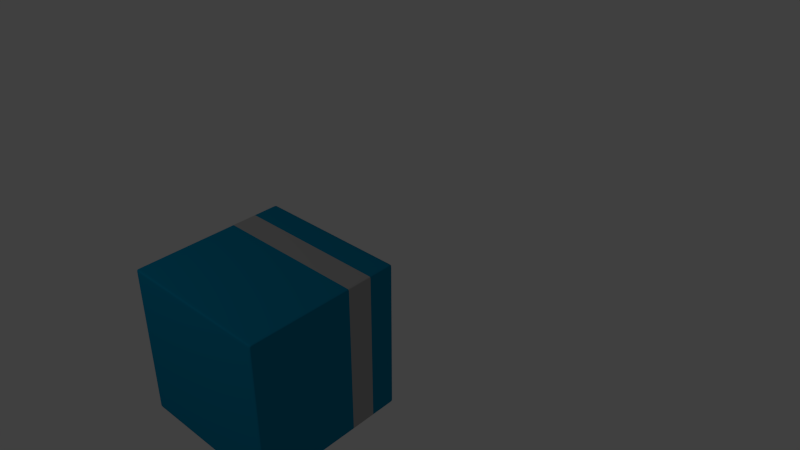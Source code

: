# Source: q_bit.blend  (saved by Blender 2.67.0; exported with 4.5.12 LTS)
import bpy
from mathutils import Matrix  # noqa: F401  (used for matrix-valued properties, if any)

bpy.ops.wm.read_factory_settings(use_empty=True)
scene = bpy.context.scene
scene.name = 'Scene'

# ---- collections
col_collection_1 = bpy.data.collections.new('Collection 1'); scene.collection.children.link(col_collection_1)
col_collection_2 = bpy.data.collections.new('Collection 2'); scene.collection.children.link(col_collection_2)
col_collection_3 = bpy.data.collections.new('Collection 3'); scene.collection.children.link(col_collection_3)
col_collection_3.hide_render = True
col_collection_3.hide_viewport = True
col_collection_10 = bpy.data.collections.new('Collection 10'); scene.collection.children.link(col_collection_10)
col_collection_10.hide_render = True
col_collection_10.hide_viewport = True

# ---- materials (node trees are filled in below, after node groups)
mat_azul = bpy.data.materials.new('azul')
mat_azul.alpha_threshold = 0.0
mat_azul.use_transparent_shadow = False
mat_azul.diffuse_color = (0.0, 0.2502, 0.4397, 1.0)
mat_azul.roughness = 0.5
mat_azul.line_color = (0.0, 0.0, 0.0, 1.0)
mat_gris = bpy.data.materials.new('gris')
mat_gris.alpha_threshold = 0.0
mat_gris.use_transparent_shadow = False
mat_gris.diffuse_color = (0.4575, 0.4575, 0.4575, 1.0)
mat_gris.roughness = 0.5
mat_gris.line_color = (0.0, 0.0, 0.0, 1.0)

# ---- material node trees

# ---- world
world_world = bpy.data.worlds.new('World'); scene.world = world_world
world_world.color = (0.05088, 0.05088, 0.05088)
world_world.use_sun_shadow = False
world_world.sun_shadow_jitter_overblur = 0.0
world_world.cycles.sampling_method = 'MANUAL'
world_world.cycles.sample_map_resolution = 256

# ---- cameras
cam_camera = bpy.data.cameras.new('Camera')
cam_camera.clip_end = 100.0
cam_camera.lens = 35.0
cam_camera.sensor_width = 32.0
cam_camera.sensor_height = 18.0
cam_camera.ortho_scale = 7.314
cam_camera.dof.focus_distance = 0.0
cam_camera.dof.aperture_fstop = 128.0

# ---- lights
light_lamp = bpy.data.lights.new('Lamp', 'POINT')
light_lamp.transmission_factor = 0.0
light_lamp.cutoff_distance = 30.0
light_lamp.energy = 100.0
light_lamp.shadow_buffer_clip_start = 1.001
light_lamp.shadow_soft_size = 1.0
light_lamp.shadow_maximum_resolution = 0.006
light_lamp.use_absolute_resolution = True
light_lamp.cycles.use_multiple_importance_sampling = False

# ---- meshes
me_cubo_004 = bpy.data.meshes.new('Cubo.004')
me_cubo_004.from_pydata([(-1.0, -1.0, -1.0), (-1.0, 1.0, -1.0), (1.0, 1.0, -1.0), (1.0, -1.0, -1.0), (-1.0, -1.0, 1.0), (-1.0, 1.0, 1.0), (1.0, 1.0, 1.0), (1.0, -1.0, 1.0), (-1.0, -0.6667, 1.0), (-1.0, -0.3333, 1.0), (-1.0, 3.725e-08, 1.0), (-1.0, 0.3333, 1.0), (-1.0, 0.6667, 1.0), (-1.0, 1.0, 0.6667), (-1.0, 1.0, 0.3333), (-1.0, 1.0, -3.725e-08), (-1.0, 1.0, -0.3333), (-1.0, 1.0, -0.6667), (-1.0, 0.6667, -1.0), (-1.0, 0.3333, -1.0), (-1.0, -3.725e-08, -1.0), (-1.0, -0.3333, -1.0), (-1.0, -0.6667, -1.0), (-1.0, -1.0, -0.6667), (-1.0, -1.0, -0.3333), (-1.0, -1.0, 3.725e-08), (-1.0, -1.0, 0.3333), (-1.0, -1.0, 0.6667), (-0.6667, 1.0, 1.0), (-0.3333, 1.0, 1.0), (3.725e-08, 1.0, 1.0), (0.3333, 1.0, 1.0), (0.6667, 1.0, 1.0), (1.0, 1.0, 0.6667), (1.0, 1.0, 0.3333), (1.0, 1.0, -3.725e-08), (1.0, 1.0, -0.3333), (1.0, 1.0, -0.6667), (0.6667, 1.0, -1.0), (0.3333, 1.0, -1.0), (-3.725e-08, 1.0, -1.0), (-0.3333, 1.0, -1.0), (-0.6667, 1.0, -1.0), (1.0, 0.6667, 1.0), (1.0, 0.3333, 1.0), (1.0, -3.725e-08, 1.0), (1.0, -0.3333, 1.0), (1.0, -0.6667, 1.0), (1.0, -1.0, 0.6667), (1.0, -1.0, 0.3333), (1.0, -1.0, -3.725e-08), (1.0, -1.0, -0.3333), (1.0, -1.0, -0.6667), (1.0, -0.6667, -1.0), (1.0, -0.3333, -1.0), (1.0, 3.725e-08, -1.0), (1.0, 0.3333, -1.0), (1.0, 0.6667, -1.0), (0.6667, -1.0, 1.0), (0.3333, -1.0, 1.0), (-3.725e-08, -1.0, 1.0), (-0.3333, -1.0, 1.0), (-0.6667, -1.0, 1.0), (-0.6667, -1.0, -1.0), (-0.3333, -1.0, -1.0), (3.725e-08, -1.0, -1.0), (0.3333, -1.0, -1.0), (0.6667, -1.0, -1.0), (-1.0, -0.6667, 0.6667), (-1.0, -0.6667, 0.3333), (-1.0, -0.6667, -3.725e-08), (-1.0, -0.6667, -0.3333), (-1.0, -0.6667, -0.6667), (-1.0, -0.3333, 0.6667), (-1.0, -0.3333, 0.3333), (-1.0, -0.3333, -3.725e-08), (-1.0, -0.3333, -0.3333), (-1.0, -0.3333, -0.6667), (-1.0, 2.484e-08, 0.6667), (-1.0, 1.242e-08, 0.3333), (-1.0, -2.22e-16, -3.725e-08), (-1.0, -1.242e-08, -0.3333), (-1.0, -2.484e-08, -0.6667), (-1.0, 0.3333, 0.6667), (-1.0, 0.3333, 0.3333), (-1.0, 0.3333, -3.725e-08), (-1.0, 0.3333, -0.3333), (-1.0, 0.3333, -0.6667), (-1.0, 0.6667, 0.6667), (-1.0, 0.6667, 0.3333), (-1.0, 0.6667, -3.725e-08), (-1.0, 0.6667, -0.3333), (-1.0, 0.6667, -0.6667), (-0.6667, 1.0, 0.6667), (-0.6667, 1.0, 0.3333), (-0.6667, 1.0, -3.725e-08), (-0.6667, 1.0, -0.3333), (-0.6667, 1.0, -0.6667), (-0.3333, 1.0, 0.6667), (-0.3333, 1.0, 0.3333), (-0.3333, 1.0, -3.725e-08), (-0.3333, 1.0, -0.3333), (-0.3333, 1.0, -0.6667), (2.484e-08, 1.0, 0.6667), (1.242e-08, 1.0, 0.3333), (-2.22e-16, 1.0, -3.725e-08), (-1.242e-08, 1.0, -0.3333), (-2.484e-08, 1.0, -0.6667), (0.3333, 1.0, 0.6667), (0.3333, 1.0, 0.3333), (0.3333, 1.0, -3.725e-08), (0.3333, 1.0, -0.3333), (0.3333, 1.0, -0.6667), (0.6667, 1.0, 0.6667), (0.6667, 1.0, 0.3333), (0.6667, 1.0, -3.725e-08), (0.6667, 1.0, -0.3333), (0.6667, 1.0, -0.6667), (1.0, 0.6667, 0.6667), (1.0, 0.6667, 0.3333), (1.0, 0.6667, -3.725e-08), (1.0, 0.6667, -0.3333), (1.0, 0.6667, -0.6667), (1.0, 0.3333, 0.6667), (1.0, 0.3333, 0.3333), (1.0, 0.3333, -3.725e-08), (1.0, 0.3333, -0.3333), (1.0, 0.3333, -0.6667), (1.0, -2.484e-08, 0.6667), (1.0, -1.242e-08, 0.3333), (1.0, 2.22e-16, -3.725e-08), (1.0, 1.242e-08, -0.3333), (1.0, 2.484e-08, -0.6667), (1.0, -0.3333, 0.6667), (1.0, -0.3333, 0.3333), (1.0, -0.3333, -3.725e-08), (1.0, -0.3333, -0.3333), (1.0, -0.3333, -0.6667), (1.0, -0.6667, 0.6667), (1.0, -0.6667, 0.3333), (1.0, -0.6667, -3.725e-08), (1.0, -0.6667, -0.3333), (1.0, -0.6667, -0.6667), (0.6667, -1.0, 0.6667), (0.6667, -1.0, 0.3333), (0.6667, -1.0, -3.725e-08), (0.6667, -1.0, -0.3333), (0.6667, -1.0, -0.6667), (0.3333, -1.0, 0.6667), (0.3333, -1.0, 0.3333), (0.3333, -1.0, -3.725e-08), (0.3333, -1.0, -0.3333), (0.3333, -1.0, -0.6667), (-2.484e-08, -1.0, 0.6667), (-1.242e-08, -1.0, 0.3333), (2.22e-16, -1.0, -3.725e-08), (1.242e-08, -1.0, -0.3333), (2.484e-08, -1.0, -0.6667), (-0.3333, -1.0, 0.6667), (-0.3333, -1.0, 0.3333), (-0.3333, -1.0, -3.725e-08), (-0.3333, -1.0, -0.3333), (-0.3333, -1.0, -0.6667), (-0.6667, -1.0, 0.6667), (-0.6667, -1.0, 0.3333), (-0.6667, -1.0, -3.725e-08), (-0.6667, -1.0, -0.3333), (-0.6667, -1.0, -0.6667), (-0.6667, -0.6667, -1.0), (-0.3333, -0.6667, -1.0), (3.725e-08, -0.6667, -1.0), (0.3333, -0.6667, -1.0), (0.6667, -0.6667, -1.0), (-0.6667, -0.3333, -1.0), (-0.3333, -0.3333, -1.0), (3.725e-08, -0.3333, -1.0), (0.3333, -0.3333, -1.0), (0.6667, -0.3333, -1.0), (-0.6667, -2.484e-08, -1.0), (-0.3333, -1.242e-08, -1.0), (3.725e-08, 2.22e-16, -1.0), (0.3333, 1.242e-08, -1.0), (0.6667, 2.484e-08, -1.0), (-0.6667, 0.3333, -1.0), (-0.3333, 0.3333, -1.0), (3.725e-08, 0.3333, -1.0), (0.3333, 0.3333, -1.0), (0.6667, 0.3333, -1.0), (-0.6667, 0.6667, -1.0), (-0.3333, 0.6667, -1.0), (3.725e-08, 0.6667, -1.0), (0.3333, 0.6667, -1.0), (0.6667, 0.6667, -1.0), (0.6667, -0.6667, 1.0), (0.3333, -0.6667, 1.0), (-3.725e-08, -0.6667, 1.0), (-0.3333, -0.6667, 1.0), (-0.6667, -0.6667, 1.0), (0.6667, -0.3333, 1.0), (0.3333, -0.3333, 1.0), (-3.725e-08, -0.3333, 1.0), (-0.3333, -0.3333, 1.0), (-0.6667, -0.3333, 1.0), (0.6667, -2.484e-08, 1.0), (0.3333, -1.242e-08, 1.0), (-3.725e-08, 2.22e-16, 1.0), (-0.3333, 1.242e-08, 1.0), (-0.6667, 2.484e-08, 1.0), (0.6667, 0.3333, 1.0), (0.3333, 0.3333, 1.0), (-3.725e-08, 0.3333, 1.0), (-0.3333, 0.3333, 1.0), (-0.6667, 0.3333, 1.0), (0.6667, 0.6667, 1.0), (0.3333, 0.6667, 1.0), (-3.725e-08, 0.6667, 1.0), (-0.3333, 0.6667, 1.0), (-0.6667, 0.6667, 1.0), (0.9683, 1.0, 1.0), (0.9683, -1.0, -1.0), (0.9683, 1.0, -1.0), (0.9683, -1.0, 1.0), (0.9683, 1.0, 0.6667), (0.9683, 1.0, 0.3333), (0.9683, 1.0, -3.725e-08), (0.9683, 1.0, -0.3333), (0.9683, 1.0, -0.6667), (0.9683, -1.0, 0.6667), (0.9683, -1.0, 0.3333), (0.9683, -1.0, -3.725e-08), (0.9683, -1.0, -0.3333), (0.9683, -1.0, -0.6667), (0.9683, -0.6667, -1.0), (0.9683, -0.3333, -1.0), (0.9683, 3.607e-08, -1.0), (0.9683, 0.3333, -1.0), (0.9683, 0.6667, -1.0), (0.9683, -0.6667, 1.0), (0.9683, -0.3333, 1.0), (0.9683, -3.607e-08, 1.0), (0.9683, 0.3333, 1.0), (0.9683, 0.6667, 1.0), (-0.9643, -0.6667, 1.0), (-0.9643, 0.6667, -1.0), (-0.9643, 0.3333, -1.0), (-0.9643, -3.592e-08, -1.0), (-0.6667, -1.0, -0.9563), (-0.3333, -1.0, -0.9563), (3.563e-08, -1.0, -0.9563), (0.3333, -1.0, -0.9563), (0.9683, 1.0, 0.9643), (0.9683, -1.0, 0.9643), (-1.0, 0.9593, 0.9643), (-0.9643, 1.0, 0.9643), (-0.9643, -1.0, 0.9643), (1.0, 0.9593, 0.9643), (-1.0, -0.9675, 0.9643), (1.0, -0.9675, 0.9643), (1.0, -3.592e-08, 0.9643), (1.0, -0.3333, 0.9643), (1.0, -0.6667, 0.9643), (0.6667, -1.0, 0.9643), (-0.9643, 1.0, -0.3333), (-0.9643, 1.0, -3.725e-08), (-0.9643, 1.0, 0.3333), (-0.9643, 1.0, 0.6667), (-0.3333, -0.9675, -1.0), (-0.6667, -0.9675, -1.0), (1.0, -0.9675, -0.6667), (1.0, -0.9675, -0.3333), (-0.6667, -0.9675, 1.0), (-0.3333, -0.9675, 1.0), (-3.725e-08, -0.9675, 1.0), (0.3333, -0.9675, 1.0), (1.0, -0.9675, -1.0), (-1.0, -0.9675, 1.0), (1.0, -0.9675, 1.0), (-1.0, -0.9675, -1.0), (-0.9643, 0.6667, 1.0), (-0.9643, 0.3333, 1.0), (-0.9643, 3.592e-08, 1.0), (-0.9643, -0.3333, 1.0), (-2.817e-08, 0.9593, -1.0), (0.3333, 0.9593, -1.0), (0.6667, 0.9593, -1.0), (0.6667, 0.9593, 1.0), (-0.9643, -0.9675, 1.0), (-0.9643, -0.9675, -1.0), (0.9683, -0.9675, 1.0), (0.9683, -0.9675, -1.0), (0.9683, 0.9593, -1.0), (0.9683, 0.9593, 1.0), (-0.9643, 0.9593, 1.0), (-0.9643, 0.9593, -1.0), (-1.0, -1.0, -0.9563), (1.0, -1.0, -0.9563), (1.0, 1.0, -0.9563), (-1.0, 1.0, -0.9563), (-1.0, 0.9593, 1.0), (1.0, 0.9593, -1.0), (-1.0, 0.9593, -1.0), (1.0, 0.9593, 1.0), (1.0, -0.9675, -0.9563), (-1.0, -0.9675, -0.9563), (1.0, 0.9593, -0.9563), (-0.9643, 1.0, -0.9563), (-0.9643, -1.0, 2.927e-08), (-0.9643, -1.0, 0.3333), (-0.9643, -1.0, 0.6667), (-0.9643, 1.0, -0.6667), (1.0, 0.9593, -0.3333), (1.0, 0.9593, -0.6667), (-0.6667, 0.9593, -1.0), (-0.3333, 0.9593, -1.0), (-0.9643, -0.3333, -1.0), (-0.9643, -0.6667, -1.0), (-0.9643, -1.0, -0.6667), (-0.9643, -1.0, -0.3333), (-0.9643, -1.0, -1.0), (-0.9643, 1.0, 1.0), (-0.9643, -1.0, 1.0), (-0.9643, 1.0, -1.0), (-1.0, -1.0, 0.9643), (-1.0, 1.0, 0.9643), (1.0, 1.0, 0.9643), (1.0, -1.0, 0.9643), (-1.0, 0.9593, -0.6667), (1.0, 0.9593, 0.6667), (1.0, 0.9593, 0.3333), (1.0, 0.9593, -3.725e-08), (0.3333, -1.0, 0.9643), (-3.592e-08, -1.0, 0.9643), (-0.3333, -1.0, 0.9643), (-0.6667, -1.0, 0.9643), (0.3333, 0.9593, 1.0), (2.817e-08, 0.9593, 1.0), (-0.3333, 0.9593, 1.0), (-0.6667, 0.9593, 1.0), (1.0, 0.3333, -0.9563), (1.0, 0.6667, -0.9563), (0.6667, 1.0, -0.9563), (0.3333, 1.0, -0.9563), (1.0, 3.563e-08, -0.9563), (1.0, -0.3333, -0.9563), (1.0, -0.6667, -0.9563), (0.6667, -1.0, -0.9563), (-1.0, -0.9675, 0.6667), (-1.0, -0.9675, 0.3333), (-1.0, -0.9675, 2.998e-08), (-1.0, -0.9675, -0.3333), (3.725e-08, -0.9675, -1.0), (0.3333, -0.9675, -1.0), (0.6667, -0.9675, -1.0), (0.6667, -0.9675, 1.0), (-1.0, 0.9593, -0.3333), (-1.0, 0.9593, -3.725e-08), (-1.0, 0.9593, 0.3333), (-1.0, 0.9593, 0.6667), (-1.0, -0.6667, 0.9643), (-1.0, -0.3333, 0.9643), (-1.0, 3.592e-08, 0.9643), (-1.0, 0.3333, 0.9643), (-1.0, 0.3333, -0.9563), (-1.0, -3.563e-08, -0.9563), (-1.0, -0.3333, -0.9563), (-1.0, -0.6667, -0.9563), (1.0, -0.9675, -3.725e-08), (1.0, -0.9675, 0.3333), (1.0, -0.9675, 0.6667), (-1.0, -0.9675, -0.6667), (-0.9643, -1.0, -0.9563), (-1.0, 0.9593, -0.9563), (0.9683, -1.0, -0.9563), (0.9683, 1.0, -0.9563), (-1.0, 0.6667, 0.9643), (-0.6667, 1.0, 0.9643), (-0.3333, 1.0, 0.9643), (3.592e-08, 1.0, 0.9643), (1.0, 0.3333, 0.9643), (1.0, 0.6667, 0.9643), (0.6667, 1.0, 0.9643), (0.3333, 1.0, 0.9643), (-3.563e-08, 1.0, -0.9563), (-0.3333, 1.0, -0.9563), (-0.6667, 1.0, -0.9563), (-1.0, 0.6667, -0.9563)], [], [(371, 297, 1, 300), (373, 296, 2, 220), (302, 295, 3, 274), (370, 294, 0, 318), (290, 220, 2, 299), (292, 319, 5, 298), (303, 365, 22, 277), (365, 364, 21, 22), (364, 363, 20, 21), (363, 362, 19, 20), (362, 385, 18, 19), (261, 330, 148, 143), (346, 68, 69, 347), (347, 69, 70, 348), (348, 70, 71, 349), (349, 71, 72, 369), (332, 333, 163, 158), (68, 73, 74, 69), (69, 74, 75, 70), (70, 75, 76, 71), (71, 76, 77, 72), (73, 78, 79, 74), (74, 79, 80, 75), (75, 80, 81, 76), (76, 81, 82, 77), (78, 83, 84, 79), (79, 84, 85, 80), (80, 85, 86, 81), (81, 86, 87, 82), (83, 88, 89, 84), (84, 89, 90, 85), (85, 90, 91, 86), (86, 91, 92, 87), (251, 261, 143, 227), (357, 13, 14, 356), (356, 14, 15, 355), (355, 15, 16, 354), (354, 16, 17, 326), (305, 384, 42, 321), (384, 383, 41, 42), (383, 382, 40, 41), (382, 341, 39, 40), (341, 340, 38, 39), (376, 377, 103, 98), (265, 93, 94, 264), (264, 94, 95, 263), (263, 95, 96, 262), (262, 96, 97, 309), (258, 259, 133, 128), (93, 98, 99, 94), (94, 99, 100, 95), (95, 100, 101, 96), (96, 101, 102, 97), (254, 322, 27, 308), (98, 103, 104, 99), (99, 104, 105, 100), (100, 105, 106, 101), (101, 106, 107, 102), (333, 254, 308, 163), (103, 108, 109, 104), (104, 109, 110, 105), (105, 110, 111, 106), (106, 111, 112, 107), (108, 113, 114, 109), (109, 114, 115, 110), (110, 115, 116, 111), (111, 116, 117, 112), (323, 253, 265, 13), (222, 33, 34, 223), (223, 34, 35, 224), (224, 35, 36, 225), (225, 36, 37, 226), (304, 339, 57, 299), (339, 338, 56, 57), (338, 342, 55, 56), (342, 343, 54, 55), (343, 344, 53, 54), (325, 251, 227, 48), (327, 118, 119, 328), (328, 119, 120, 329), (329, 120, 121, 310), (310, 121, 122, 311), (118, 123, 124, 119), (119, 124, 125, 120), (120, 125, 126, 121), (121, 126, 127, 122), (123, 128, 129, 124), (124, 129, 130, 125), (125, 130, 131, 126), (126, 131, 132, 127), (324, 255, 327, 33), (128, 133, 134, 129), (129, 134, 135, 130), (130, 135, 136, 131), (131, 136, 137, 132), (133, 138, 139, 134), (134, 139, 140, 135), (135, 140, 141, 136), (136, 141, 142, 137), (368, 48, 49, 367), (367, 49, 50, 366), (366, 50, 51, 269), (269, 51, 52, 268), (372, 345, 67, 219), (345, 249, 66, 67), (249, 248, 65, 66), (248, 247, 64, 65), (247, 246, 63, 64), (360, 361, 83, 78), (227, 143, 144, 228), (228, 144, 145, 229), (229, 145, 146, 230), (230, 146, 147, 231), (255, 379, 118, 327), (143, 148, 149, 144), (144, 149, 150, 145), (145, 150, 151, 146), (146, 151, 152, 147), (148, 153, 154, 149), (149, 154, 155, 150), (150, 155, 156, 151), (151, 156, 157, 152), (359, 360, 78, 73), (153, 158, 159, 154), (154, 159, 160, 155), (155, 160, 161, 156), (156, 161, 162, 157), (158, 163, 164, 159), (159, 164, 165, 160), (160, 165, 166, 161), (161, 166, 167, 162), (308, 27, 26, 307), (307, 26, 25, 306), (306, 25, 24, 317), (317, 24, 23, 316), (289, 232, 53, 274), (232, 233, 54, 53), (233, 234, 55, 54), (234, 235, 56, 55), (235, 236, 57, 56), (287, 315, 168, 267), (267, 168, 169, 266), (266, 169, 170, 350), (350, 170, 171, 351), (351, 171, 172, 352), (315, 314, 173, 168), (168, 173, 174, 169), (169, 174, 175, 170), (170, 175, 176, 171), (171, 176, 177, 172), (314, 245, 178, 173), (173, 178, 179, 174), (174, 179, 180, 175), (175, 180, 181, 176), (176, 181, 182, 177), (245, 244, 183, 178), (178, 183, 184, 179), (179, 184, 185, 180), (180, 185, 186, 181), (181, 186, 187, 182), (244, 243, 188, 183), (183, 188, 189, 184), (184, 189, 190, 185), (185, 190, 191, 186), (186, 191, 192, 187), (293, 321, 42, 312), (312, 42, 41, 313), (313, 41, 40, 282), (282, 40, 39, 283), (283, 39, 38, 284), (286, 242, 8, 275), (242, 281, 9, 8), (281, 280, 10, 9), (280, 279, 11, 10), (279, 278, 12, 11), (288, 237, 193, 353), (353, 193, 194, 273), (273, 194, 195, 272), (272, 195, 196, 271), (271, 196, 197, 270), (237, 238, 198, 193), (193, 198, 199, 194), (194, 199, 200, 195), (195, 200, 201, 196), (196, 201, 202, 197), (238, 239, 203, 198), (198, 203, 204, 199), (199, 204, 205, 200), (200, 205, 206, 201), (201, 206, 207, 202), (239, 240, 208, 203), (203, 208, 209, 204), (204, 209, 210, 205), (205, 210, 211, 206), (206, 211, 212, 207), (240, 241, 213, 208), (208, 213, 214, 209), (209, 214, 215, 210), (210, 215, 216, 211), (211, 216, 217, 212), (291, 218, 32, 285), (285, 32, 31, 334), (334, 31, 30, 335), (335, 30, 29, 336), (336, 29, 28, 337), (340, 373, 220, 38), (284, 38, 220, 290), (259, 260, 138, 133), (113, 222, 223, 114), (114, 223, 224, 115), (115, 224, 225, 116), (116, 225, 226, 117), (295, 372, 219, 3), (48, 227, 228, 49), (49, 228, 229, 50), (50, 229, 230, 51), (51, 230, 231, 52), (352, 172, 232, 289), (172, 177, 233, 232), (177, 182, 234, 233), (182, 187, 235, 234), (187, 192, 236, 235), (276, 47, 237, 288), (47, 46, 238, 237), (46, 45, 239, 238), (45, 44, 240, 239), (44, 43, 241, 240), (301, 6, 218, 291), (13, 265, 264, 14), (62, 270, 286, 320), (4, 275, 256, 322), (63, 267, 266, 64), (0, 277, 287, 318), (189, 313, 282, 190), (88, 357, 356, 89), (163, 308, 307, 164), (31, 32, 380, 381), (35, 329, 310, 36), (212, 217, 278, 279), (337, 28, 319, 292), (29, 30, 377, 376), (20, 19, 244, 245), (215, 335, 336, 216), (14, 264, 263, 15), (16, 262, 309, 17), (277, 22, 315, 287), (21, 20, 245, 314), (270, 197, 242, 286), (202, 207, 280, 281), (320, 4, 322, 254), (216, 336, 337, 217), (15, 263, 262, 16), (297, 305, 321, 1), (22, 21, 314, 315), (165, 306, 317, 166), (197, 202, 281, 242), (19, 18, 243, 244), (294, 303, 277, 0), (278, 292, 298, 12), (243, 293, 312, 188), (36, 310, 311, 37), (298, 5, 323, 252), (257, 325, 48, 368), (246, 370, 318, 63), (166, 317, 316, 167), (256, 358, 68, 346), (27, 346, 347, 26), (207, 212, 279, 280), (300, 1, 321, 293), (221, 288, 353, 58), (164, 307, 306, 165), (90, 355, 354, 91), (65, 350, 351, 66), (34, 328, 329, 35), (219, 289, 274, 3), (43, 44, 378, 379), (30, 31, 381, 377), (192, 284, 290, 236), (66, 351, 352, 67), (92, 326, 371, 385), (89, 356, 355, 90), (191, 283, 284, 192), (91, 354, 326, 92), (213, 285, 334, 214), (385, 371, 300, 18), (241, 291, 285, 213), (26, 347, 348, 25), (188, 312, 313, 189), (190, 282, 283, 191), (331, 332, 158, 153), (217, 337, 292, 278), (43, 301, 291, 241), (33, 327, 328, 34), (18, 300, 293, 243), (296, 304, 299, 2), (214, 334, 335, 215), (236, 290, 299, 57), (6, 301, 255, 324), (28, 29, 376, 375), (64, 266, 350, 65), (58, 353, 273, 59), (59, 273, 272, 60), (67, 352, 289, 219), (132, 137, 343, 342), (344, 302, 274, 53), (60, 272, 271, 61), (112, 117, 340, 341), (7, 276, 288, 221), (141, 269, 268, 142), (61, 62, 333, 332), (361, 374, 88, 83), (275, 8, 358, 256), (61, 271, 270, 62), (24, 349, 369, 23), (25, 348, 349, 24), (218, 6, 324, 250), (162, 167, 246, 247), (221, 58, 261, 251), (138, 368, 367, 139), (377, 381, 108, 103), (140, 366, 269, 141), (59, 60, 331, 330), (320, 286, 275, 4), (318, 287, 267, 63), (316, 23, 294, 370), (12, 298, 252, 374), (139, 367, 366, 140), (9, 10, 360, 359), (8, 9, 359, 358), (60, 61, 332, 331), (58, 59, 330, 261), (142, 268, 302, 344), (319, 28, 375, 253), (44, 45, 258, 378), (72, 77, 364, 365), (17, 309, 305, 297), (87, 92, 385, 362), (47, 276, 257, 260), (46, 47, 260, 259), (5, 319, 253, 323), (167, 316, 370, 246), (117, 226, 373, 340), (7, 221, 251, 325), (11, 12, 374, 361), (276, 7, 325, 257), (45, 46, 259, 258), (32, 218, 250, 380), (62, 320, 254, 333), (10, 11, 361, 360), (301, 43, 379, 255), (107, 112, 341, 382), (137, 142, 344, 343), (157, 162, 247, 248), (226, 37, 296, 373), (77, 82, 363, 364), (326, 17, 297, 371), (231, 147, 345, 372), (37, 311, 304, 296), (127, 132, 342, 338), (311, 122, 339, 304), (82, 87, 362, 363), (52, 231, 372, 295), (147, 152, 249, 345), (369, 72, 365, 303), (97, 102, 383, 384), (309, 97, 384, 305), (152, 157, 248, 249), (268, 52, 295, 302), (122, 127, 338, 339), (102, 107, 382, 383), (23, 369, 303, 294), (252, 323, 13, 357), (375, 376, 98, 93), (322, 256, 346, 27), (378, 258, 128, 123), (381, 380, 113, 108), (380, 250, 222, 113), (379, 378, 123, 118), (358, 359, 73, 68), (250, 324, 33, 222), (330, 331, 153, 148), (374, 252, 357, 88), (260, 257, 368, 138), (253, 375, 93, 265)])
me_cubo_004.polygons.foreach_set('use_smooth', [True] * 384)
me_cubo_004.polygons.foreach_set('material_index', [0, 0, 0, 0, 0, 0, 0, 0, 0, 0, 0, 0, 1, 0, 0, 0, 0, 1, 0, 0, 0, 1, 0, 0, 0, 1, 0, 0, 0, 1, 0, 0, 0, 0, 1, 0, 0, 0, 0, 0, 0, 0, 0, 0, 1, 0, 0, 0, 0, 1, 0, 0, 0, 0, 1, 0, 0, 0, 0, 1, 0, 0, 0, 1, 0, 0, 0, 0, 1, 0, 0, 0, 0, 0, 0, 0, 0, 0, 1, 0, 0, 0, 1, 0, 0, 0, 1, 0, 0, 0, 0, 1, 0, 0, 0, 1, 0, 0, 0, 1, 0, 0, 0, 0, 0, 0, 0, 0, 0, 1, 0, 0, 0, 0, 1, 0, 0, 0, 1, 0, 0, 0, 0, 1, 0, 0, 0, 1, 0, 0, 0, 1, 0, 0, 0, 0, 0, 0, 0, 0, 0, 0, 0, 0, 0, 0, 0, 0, 0, 0, 0, 0, 0, 0, 0, 0, 0, 0, 0, 0, 0, 0, 0, 0, 0, 0, 0, 0, 0, 0, 0, 0, 0, 0, 0, 0, 0, 0, 0, 0, 0, 0, 0, 0, 0, 0, 0, 0, 0, 0, 0, 0, 0, 0, 0, 0, 0, 0, 0, 0, 0, 0, 0, 0, 0, 0, 0, 0, 1, 0, 0, 0, 0, 1, 0, 0, 0, 0, 0, 0, 0, 0, 0, 0, 0, 0, 0, 0, 1, 0, 0, 0, 0, 0, 1, 1, 0, 0, 0, 0, 0, 0, 0, 0, 0, 0, 0, 0, 0, 0, 0, 0, 0, 0, 0, 0, 0, 0, 0, 0, 0, 0, 0, 0, 0, 0, 1, 0, 0, 0, 0, 0, 0, 0, 0, 0, 0, 0, 0, 0, 0, 0, 0, 0, 0, 0, 0, 0, 0, 0, 0, 0, 1, 0, 0, 0, 0, 0, 0, 0, 0, 0, 0, 0, 0, 0, 0, 0, 0, 0, 0, 0, 0, 0, 0, 0, 0, 0, 1, 0, 0, 0, 0, 0, 0, 0, 0, 0, 0, 0, 0, 0, 0, 0, 0, 0, 0, 0, 0, 0, 0, 0, 0, 0, 0, 0, 0, 0, 0, 0, 0, 0, 0, 0, 0, 0, 0, 0, 0, 0, 0, 0, 0, 0, 0, 0, 0, 0, 0, 0, 0, 0, 0, 0, 0, 0, 0, 0, 0, 0, 0, 0, 0, 0])
me_cubo_004.materials.append(mat_azul)
me_cubo_004.materials.append(mat_gris)
me_cubo_004.use_remesh_preserve_volume = False
me_cubo_004.use_remesh_preserve_attributes = False
me_cubo_004.use_mirror_vertex_groups = False
me_cubo_004.update()
me_plano = bpy.data.meshes.new('Plano')
me_plano.from_pydata([(1.0, -5.389, 0.0), (-1.0, -5.389, 0.0), (1.0, 4.164, 0.0), (-1.0, 4.164, 0.0), (1.0, 12.64, 7.49), (-1.0, 12.64, 7.49), (1.0, 3.112, 0.0), (-1.0, 3.112, 0.0), (1.0, -5.188, 0.0), (-1.0, -5.188, 0.0), (-1.0, 12.52, 7.378), (1.0, 12.52, 7.378)], [], [(7, 6, 2, 3), (10, 11, 4, 5), (9, 8, 6, 7), (1, 0, 8, 9), (3, 2, 11, 10)])
me_plano.polygons.foreach_set('use_smooth', [True] * 5)
me_plano.use_remesh_preserve_volume = False
me_plano.use_remesh_preserve_attributes = False
me_plano.use_mirror_vertex_groups = False
me_plano.update()
me_cubo_001 = bpy.data.meshes.new('Cubo.001')
me_cubo_001.from_pydata([(-0.3515, 0.8932, -0.3515), (-0.3515, 0.1956, -0.3515), (0.3515, 0.1956, -0.3515), (0.3515, 0.8932, -0.3515), (-0.3515, 0.8932, 0.3515), (-0.3515, 0.1957, 0.3515), (0.3515, 0.1957, 0.3515), (0.3515, 0.8932, 0.3515)], [], [(4, 5, 1, 0), (5, 6, 2, 1), (6, 7, 3, 2), (7, 4, 0, 3), (0, 1, 2, 3), (7, 6, 5, 4)])
me_cubo_001.use_remesh_preserve_volume = False
me_cubo_001.use_remesh_preserve_attributes = False
me_cubo_001.use_mirror_vertex_groups = False
me_cubo_001.update()
me_cubo = bpy.data.meshes.new('Cubo')
me_cubo.from_pydata([(-1.554, 2.313, -1.554), (-1.554, 2.401, -1.554), (1.554, 2.401, -1.554), (1.554, 2.313, -1.554), (-1.554, 2.313, 1.554), (-1.554, 2.401, 1.554), (1.554, 2.401, 1.554), (1.554, 2.313, 1.554)], [], [(4, 5, 1, 0), (5, 6, 2, 1), (6, 7, 3, 2), (7, 4, 0, 3), (0, 1, 2, 3), (7, 6, 5, 4)])
me_cubo.use_remesh_preserve_volume = False
me_cubo.use_remesh_preserve_attributes = False
me_cubo.use_mirror_vertex_groups = False
me_cubo.update()
arm_armature = bpy.data.armatures.new('Armature')  # bones are not reproduced

# ---- objects
ob_esqueleto = bpy.data.objects.new('Esqueleto', arm_armature)
ob_lamp = bpy.data.objects.new('Lamp', light_lamp)
ob_camera = bpy.data.objects.new('Camera', cam_camera)
ob_cubo = bpy.data.objects.new('Cubo', me_cubo_004)
ob_plano = bpy.data.objects.new('Plano', me_plano)
ob_forma_tirador = bpy.data.objects.new('forma_tirador', me_cubo_001)
ob_forma_jefe = bpy.data.objects.new('forma_jefe', me_cubo)

# ---- transforms, parenting, visibility, modifiers, constraints
ob_esqueleto.location = (0.0, 0.0, 0.0)
ob_esqueleto.lineart.crease_threshold = 0.0
ob_lamp.location = (-1.694, -6.333, 5.904)
ob_lamp.rotation_euler = (0.6503, 0.05522, 1.866)
ob_lamp.lock_rotations_4d = False
ob_lamp.empty_display_type = 'ARROWS'
ob_lamp.color = (0.0, 0.0, 0.0, 0.0)
ob_lamp.lineart.crease_threshold = 0.0
ob_camera.location = (6.65, -5.911, 6.323)
ob_camera.rotation_euler = (1.039, -4.24e-07, 0.7518)
ob_camera.lock_rotations_4d = False
ob_camera.empty_display_type = 'ARROWS'
ob_camera.color = (0.0, 0.0, 0.0, 0.0)
ob_camera.display_type = 'WIRE'
ob_camera.lineart.crease_threshold = 0.0
ob_cubo.parent = ob_esqueleto
ob_cubo.matrix_parent_inverse = Matrix(((1.0, 8.696e-15, -5.663e-08, -1.458e-10), (5.663e-08, -1.536e-07, 1.0, -1.997), (-1.355e-20, -1.0, -1.536e-07, 1.412e-07), (0.0, 0.0, 0.0, 1.0)))
ob_cubo.location = (9.544e-08, -2.304e-07, 0.9974)
ob_cubo.lineart.crease_threshold = 0.0
_vg = ob_cubo.vertex_groups.new(name='deformable')
_m = ob_cubo.modifiers.new('Subsurf', 'SUBSURF')
_m.uv_smooth = 'PRESERVE_CORNERS'
_m.quality = 2
_m.levels = 2
_m.show_only_control_edges = False
ob_plano.location = (0.0, 0.0, 0.0)
ob_plano.rotation_euler = (0.0, -0.0, 0.8269)
ob_plano.scale = (11.67, 2.885, 2.885)
ob_plano.lineart.crease_threshold = 0.0
_m = ob_plano.modifiers.new('Subsurf', 'SUBSURF')
_m.uv_smooth = 'PRESERVE_CORNERS'
_m.quality = 2
_m.levels = 2
_m.show_only_control_edges = False
ob_forma_tirador.location = (5.755, -2.671e-07, 0.01725)
ob_forma_tirador.rotation_euler = (1.571, -0.0, 0.0)
ob_forma_tirador.lineart.crease_threshold = 0.0
ob_forma_jefe.location = (3.489, -2.671e-07, 0.01725)
ob_forma_jefe.rotation_euler = (1.571, -0.0, 0.0)
ob_forma_jefe.lineart.crease_threshold = 0.0

# ---- collection membership
col_collection_1.objects.link(ob_esqueleto)
col_collection_1.objects.link(ob_lamp)
col_collection_1.objects.link(ob_camera)
col_collection_2.objects.link(ob_cubo)
col_collection_3.objects.link(ob_plano)
col_collection_10.objects.link(ob_forma_tirador)
col_collection_10.objects.link(ob_forma_jefe)

# ---- scene / render settings (as saved in the file)
scene.camera = ob_camera
scene.frame_start = 1; scene.frame_end = 250; scene.frame_set(1)
scene.render.engine = 'BLENDER_EEVEE_NEXT'
scene.render.image_settings.color_mode = 'RGB'
scene.render.image_settings.compression = 90
scene.render.resolution_x = 1280
scene.render.resolution_y = 720
scene.render.dither_intensity = 0.0
scene.cycles.use_denoising = False
scene.cycles.samples = 10
scene.cycles.sampling_pattern = 'TABULATED_SOBOL'
scene.cycles.light_sampling_threshold = 0.0
scene.cycles.use_adaptive_sampling = False
scene.cycles.use_light_tree = False
scene.cycles.blur_glossy = 0.0
scene.cycles.volume_bounces = 1
scene.cycles.pixel_filter_type = 'GAUSSIAN'
scene.cycles.sample_clamp_indirect = 0.0
scene.view_settings.view_transform = 'Standard'
bpy.context.view_layer.update()
